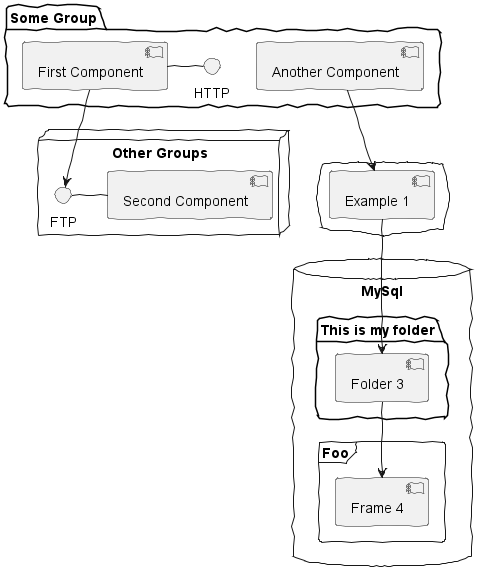

The diagram above was rendered by PlantUML. Its source (embedded in the PNG):
@startuml
skinparam handwritten true
package "Some Group" {
  HTTP - [First Component]
  [Another Component]
}

node "Other Groups" {
  FTP - [Second Component]
  [First Component] --> FTP
}

cloud {
  [Example 1]
}

database "MySql" {
  folder "This is my folder" {
    [Folder 3]
  }
  frame "Foo" {
    [Frame 4]
  }
}

[Another Component] --> [Example 1]
[Example 1] --> [Folder 3]
[Folder 3] --> [Frame 4]

@enduml